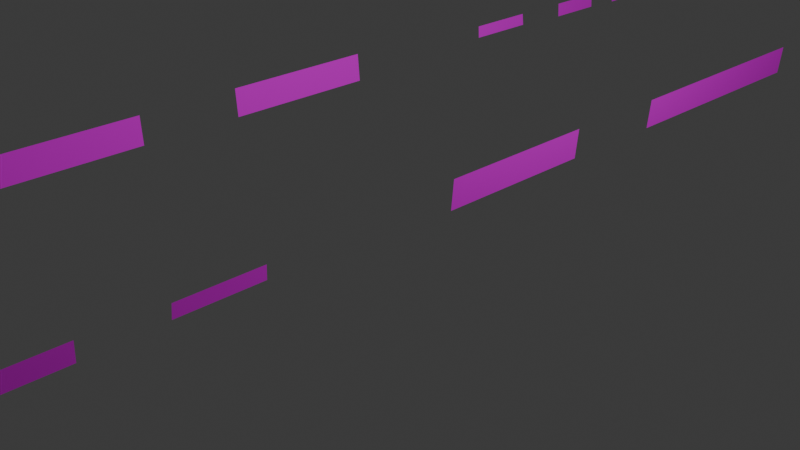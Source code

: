 # Source: decals_rttx_152074.blend  (saved by Blender 4.5.91; exported with 4.5.12 LTS)
import bpy
from mathutils import Matrix  # noqa: F401  (used for matrix-valued properties, if any)

bpy.ops.wm.read_factory_settings(use_empty=True)
scene = bpy.context.scene
scene.name = 'Scene'

# ---- collections
col_collection = bpy.data.collections.new('Collection'); scene.collection.children.link(col_collection)
col_main = bpy.data.collections.new('MAIN'); scene.collection.children.link(col_main)
col_main_300 = bpy.data.collections.new('MAIN_300'); col_main.children.link(col_main_300)
col_main_600 = bpy.data.collections.new('MAIN_600'); col_main.children.link(col_main_600)
col_main_1000 = bpy.data.collections.new('MAIN_1000'); col_main.children.link(col_main_1000)
col_main_1500 = bpy.data.collections.new('MAIN_1500'); col_main.children.link(col_main_1500)
col_scratchpad = bpy.data.collections.new('Scratchpad'); scene.collection.children.link(col_scratchpad)
col_scratchpad_300 = bpy.data.collections.new('Scratchpad_300'); col_scratchpad.children.link(col_scratchpad_300)
col_scratchpad_600 = bpy.data.collections.new('Scratchpad_600'); col_scratchpad.children.link(col_scratchpad_600)
col_scratchpad_1000 = bpy.data.collections.new('Scratchpad_1000'); col_scratchpad.children.link(col_scratchpad_1000)
col_scratchpad_1500 = bpy.data.collections.new('Scratchpad_1500'); col_scratchpad.children.link(col_scratchpad_1500)

# ---- images (referenced by path relative to the original .blend; pixels are not part of the script)
import os
ASSET_DIR = os.environ.get("B2B_ASSET_DIR", "")  # directory of the original .blend (textures are referenced by path, not embedded)
HERE = os.path.dirname(os.path.abspath(__file__))  # packed textures are extracted next to this script under _unpacked/

def load_image(name, relpath, width, height, colorspace="sRGB"):
    """Load a texture the original file referenced (path relative to the .blend, or extracted next to this script)."""
    p = next((c for c in (os.path.join(HERE, relpath), os.path.join(ASSET_DIR, relpath)) if relpath and os.path.exists(c)), "")
    if p:
        img = bpy.data.images.load(p, check_existing=True)
        img.name = name
    else:  # same state as the original file: an image datablock whose file is absent (Cycles renders it pink)
        img = bpy.data.images.new(name, width, height)
        img.source = "FILE"
        img.filepath = "//" + (relpath or name)
    img.colorspace_settings.name = colorspace
    return img
img_decal_dds = load_image('DECAL.dds', 'DECAL.dds', 1024, 1024, 'sRGB')

# ---- materials (node trees are filled in below, after node groups)
mat_decal = bpy.data.materials.new('DECAL')
mat_decal.surface_render_method = 'BLENDED'
mat_decal.blend_method = 'BLEND'
mat_decal.use_backface_culling = True

# ---- material node trees
mat_decal.use_nodes = True; mat_decal.node_tree.nodes.clear()
_N = mat_decal.node_tree.nodes; _L = mat_decal.node_tree.links
n0 = _N.new('ShaderNodeOutputMaterial'); n0.name = 'Material Output'; n0.location = (300, 0)
n1 = _N.new('ShaderNodeBsdfPrincipled'); n1.name = 'Principled BSDF'; n1.location = (0, 0)
n1.inputs[2].default_value = 1.0
n1.inputs[3].default_value = 1.0
n2 = _N.new('ShaderNodeTexImage'); n2.name = 'Image Texture'; n2.location = (-300, 0)
n2.image = img_decal_dds
n3 = _N.new('ShaderNodeUVMap'); n3.name = 'UV Map'; n3.location = (-550, 0)
_L.new(n2.outputs[0], n1.inputs[0])
_L.new(n2.outputs[1], n1.inputs[4])
_L.new(n3.outputs[0], n2.inputs[0])
_L.new(n1.outputs[0], n0.inputs[0])
n0.is_active_output = True

# ---- world
world_world = bpy.data.worlds.new('World'); scene.world = world_world
world_world.use_nodes = True; world_world.node_tree.nodes.clear()
_N = world_world.node_tree.nodes; _L = world_world.node_tree.links
n0 = _N.new('ShaderNodeOutputWorld'); n0.name = 'World Output'; n0.location = (200, 100)
n1 = _N.new('ShaderNodeBackground'); n1.name = 'Background'; n1.location = (-200, 100)
n1.inputs[0].default_value = (0.05088, 0.05088, 0.05088, 1.0)
_L.new(n1.outputs[0], n0.inputs[0])
n0.is_active_output = True
world_world.color = (0.05088, 0.05088, 0.05088)
world_world.sun_shadow_jitter_overblur = 0.0

# ---- cameras
cam_camera = bpy.data.cameras.new('Camera')
cam_camera.clip_end = 100.0
cam_camera.ortho_scale = 7.314

# ---- lights
light_light = bpy.data.lights.new('Light', 'POINT')
light_light.energy = 1000.0
light_light.shadow_soft_size = 0.1

# ---- meshes
me_plane_025 = bpy.data.meshes.new('Plane.025')
me_plane_025.from_pydata([(1.54, -10.66, 0.7501), (1.529, -10.66, 0.6312), (1.54, -9.076, 0.7501), (1.529, -9.076, 0.6312)], [], [(0, 1, 3, 2)])
_uv = me_plane_025.uv_layers.new(name='UVMap')
_uv.uv.foreach_set('vector', [0.5621, 0.4798, 0.5621, 0.3972, 0.7533, 0.3972, 0.7533, 0.4798])
me_plane_025.materials.append(mat_decal)
me_plane_025.update()
me_plane_057 = bpy.data.meshes.new('Plane.057')
me_plane_057.from_pydata([(1.674, -11.41, 0.7987), (1.663, -11.41, 0.6797), (1.674, -9.829, 0.7987), (1.663, -9.829, 0.6797)], [], [(0, 1, 3, 2)])
_uv = me_plane_057.uv_layers.new(name='UVMap')
_uv.uv.foreach_set('vector', [0.5621, 0.4798, 0.5621, 0.3972, 0.7533, 0.3972, 0.7533, 0.4798])
me_plane_057.materials.append(mat_decal)
me_plane_057.update()
me_plane_026 = bpy.data.meshes.new('Plane.026')
me_plane_026.from_pydata([(1.379, -8.212, 1.022), (1.379, -6.238, 1.022), (1.373, -8.212, 0.7932), (1.373, -6.238, 0.7932)], [], [(0, 2, 3, 1)])
_uv = me_plane_026.uv_layers.new(name='UVMap')
_uv.uv.foreach_set('vector', [0.007178, 0.8192, 0.007178, 0.7613, 0.2444, 0.7613, 0.2444, 0.8192])
me_plane_026.materials.append(mat_decal)
me_plane_026.update()
me_plane_051 = bpy.data.meshes.new('Plane.051')
me_plane_051.from_pydata([(1.367, -8.212, 1.022), (1.367, -6.238, 1.022), (1.361, -8.212, 0.7925), (1.361, -6.238, 0.7925)], [], [(0, 2, 3, 1)])
_uv = me_plane_051.uv_layers.new(name='UVMap')
_uv.uv.foreach_set('vector', [0.007178, 0.8163, 0.007178, 0.7584, 0.2444, 0.7584, 0.2444, 0.8163])
me_plane_051.materials.append(mat_decal)
me_plane_051.update()
me_plane_003 = bpy.data.meshes.new('Plane.003')
me_plane_003.from_pydata([(1.542, -6.24, 1.114), (1.542, -5.192, 1.114), (1.527, -6.245, 0.9346), (1.527, -5.185, 0.9346)], [], [(0, 2, 3, 1)])
_uv = me_plane_003.uv_layers.new(name='UVMap')
_uv.uv.foreach_set('vector', [0.5609, 0.583, 0.5609, 0.4981, 0.8087, 0.4981, 0.8087, 0.583])
me_plane_003.materials.append(mat_decal)
me_plane_003.update()
me_plane_054 = bpy.data.meshes.new('Plane.054')
me_plane_054.from_pydata([(1.534, -6.47, 1.114), (1.534, -5.422, 1.114), (1.519, -6.475, 0.9346), (1.519, -5.415, 0.9346)], [], [(0, 2, 3, 1)])
_uv = me_plane_054.uv_layers.new(name='UVMap')
_uv.uv.foreach_set('vector', [0.5609, 0.583, 0.5609, 0.4981, 0.8087, 0.4981, 0.8087, 0.583])
me_plane_054.materials.append(mat_decal)
me_plane_054.update()
me_plane_049 = bpy.data.meshes.new('Plane.049')
me_plane_049.from_pydata([(0.3448, 9.882, 0.464), (0.3448, 10.32, 0.464), (0.3327, 9.884, 0.325), (0.3327, 10.33, 0.325)], [], [(0, 2, 3, 1)])
_uv = me_plane_049.uv_layers.new(name='UVMap')
_uv.uv.foreach_set('vector', [0.9183, 0.5046, 0.9183, 0.4195, 0.9894, 0.4195, 0.9894, 0.5046])
me_plane_049.materials.append(mat_decal)
me_plane_049.update()
me_plane_062 = bpy.data.meshes.new('Plane.062')
me_plane_062.from_pydata([(1.451, -0.4441, 1.302), (1.451, 0.4441, 1.302), (1.446, -0.4441, 0.9988), (1.446, 0.4441, 0.9988)], [], [(0, 2, 3, 1)])
_uv = me_plane_062.uv_layers.new(name='UVMap')
_uv.uv.foreach_set('vector', [0.2979, 0.1927, 0.2979, 0.1166, 0.4942, 0.1166, 0.4942, 0.1927])
me_plane_062.materials.append(mat_decal)
me_plane_062.update()
me_plane_061 = bpy.data.meshes.new('Plane.061')
me_plane_061.from_pydata([(1.451, -0.4441, 1.302), (1.451, 0.4441, 1.302), (1.446, -0.4441, 0.9988), (1.446, 0.4441, 0.9988)], [], [(0, 2, 3, 1)])
_uv = me_plane_061.uv_layers.new(name='UVMap')
_uv.uv.foreach_set('vector', [0.2979, 0.1927, 0.2979, 0.1166, 0.4942, 0.1166, 0.4942, 0.1927])
me_plane_061.materials.append(mat_decal)
me_plane_061.update()
me_plane_029 = bpy.data.meshes.new('Plane.029')
me_plane_029.from_pydata([(1.541, 11.34, 1.179), (1.541, 11.93, 1.179), (1.528, 11.34, 0.914), (1.528, 11.93, 0.914)], [], [(0, 2, 3, 1)])
_uv = me_plane_029.uv_layers.new(name='UVMap')
_uv.uv.foreach_set('vector', [0.7725, 0.4704, 0.7725, 0.3899, 0.8626, 0.3899, 0.8626, 0.4704])
me_plane_029.materials.append(mat_decal)
me_plane_029.update()
me_plane_053 = bpy.data.meshes.new('Plane.053')
me_plane_053.from_pydata([(1.538, 11.34, 1.173), (1.538, 11.93, 1.173), (1.525, 11.34, 0.9083), (1.525, 11.93, 0.9083)], [], [(0, 2, 3, 1)])
_uv = me_plane_053.uv_layers.new(name='UVMap')
_uv.uv.foreach_set('vector', [0.7725, 0.4704, 0.7725, 0.3899, 0.8626, 0.3899, 0.8626, 0.4704])
me_plane_053.materials.append(mat_decal)
me_plane_053.update()
me_plane_030 = bpy.data.meshes.new('Plane.030')
me_plane_030.from_pydata([(1.904, 28.52, 1.921), (1.907, 29.11, 1.921), (1.863, 28.52, 1.555), (1.866, 29.11, 1.554)], [], [(0, 2, 3, 1)])
_uv = me_plane_030.uv_layers.new(name='UVMap')
_uv.uv.foreach_set('vector', [0.5675, 0.3504, 0.5675, 0.3141, 0.5872, 0.3141, 0.5872, 0.3504])
me_plane_030.materials.append(mat_decal)
me_plane_030.update()
me_plane_031 = bpy.data.meshes.new('Plane.031')
me_plane_031.from_pydata([(1.904, 28.52, 1.921), (1.907, 29.11, 1.921), (1.863, 28.52, 1.555), (1.866, 29.11, 1.554)], [], [(0, 2, 3, 1)])
_uv = me_plane_031.uv_layers.new(name='UVMap')
_uv.uv.foreach_set('vector', [0.561, 0.3504, 0.561, 0.3141, 0.5807, 0.3141, 0.5807, 0.3504])
me_plane_031.materials.append(mat_decal)
me_plane_031.update()
me_plane_041 = bpy.data.meshes.new('Plane.041')
me_plane_041.from_pydata([(2.258, 26.46, 2.045), (2.258, 26.97, 2.045), (2.265, 26.46, 1.933), (2.265, 26.97, 1.933)], [], [(0, 2, 3, 1)])
_uv = me_plane_041.uv_layers.new(name='UVMap')
_uv.uv.foreach_set('vector', [0.7829, 0.654, 0.7829, 0.6185, 0.857, 0.6185, 0.857, 0.654])
me_plane_041.materials.append(mat_decal)
me_plane_041.update()
me_plane_056 = bpy.data.meshes.new('Plane.056')
me_plane_056.from_pydata([(2.258, 26.46, 2.045), (2.258, 26.97, 2.045), (2.265, 26.46, 1.933), (2.265, 26.97, 1.933)], [], [(0, 2, 3, 1)])
_uv = me_plane_056.uv_layers.new(name='UVMap')
_uv.uv.foreach_set('vector', [0.7829, 0.654, 0.7829, 0.6185, 0.857, 0.6185, 0.857, 0.654])
me_plane_056.materials.append(mat_decal)
me_plane_056.update()
me_plane_046 = bpy.data.meshes.new('Plane.046')
me_plane_046.from_pydata([(2.038, 6.891, 1.628), (2.038, 7.999, 1.628), (2.03, 6.886, 1.438), (2.03, 8.006, 1.439)], [], [(0, 2, 3, 1)])
_uv = me_plane_046.uv_layers.new(name='UVMap')
_uv.uv.foreach_set('vector', [0.54, 0.7442, 0.54, 0.6881, 0.7605, 0.6881, 0.7605, 0.7442])
me_plane_046.materials.append(mat_decal)
me_plane_046.update()
me_plane_060 = bpy.data.meshes.new('Plane.060')
me_plane_060.from_pydata([(2.029, 6.876, 1.628), (2.029, 7.984, 1.628), (2.022, 6.871, 1.437), (2.021, 7.991, 1.438)], [], [(0, 2, 3, 1)])
_uv = me_plane_060.uv_layers.new(name='UVMap')
_uv.uv.foreach_set('vector', [0.54, 0.7442, 0.54, 0.6881, 0.7605, 0.6881, 0.7605, 0.7442])
me_plane_060.materials.append(mat_decal)
me_plane_060.update()
me_plane_032 = bpy.data.meshes.new('Plane.032')
me_plane_032.from_pydata([(2.038, -4.908, 1.628), (2.038, -3.8, 1.628), (2.03, -4.914, 1.438), (2.03, -3.793, 1.439), (2.038, -4.908, 1.628), (2.038, -3.8, 1.628), (2.03, -4.914, 1.438), (2.03, -3.793, 1.439), (2.038, -4.908, 1.628), (2.038, -3.8, 1.628), (2.03, -4.914, 1.438), (2.03, -3.793, 1.439)], [], [(0, 2, 3, 1), (4, 6, 7, 5), (8, 10, 11, 9)])
_uv = me_plane_032.uv_layers.new(name='UVMap')
_uv.uv.foreach_set('vector', [0.54, 0.6673, 0.54, 0.6112, 0.7605, 0.6112, 0.7605, 0.6673, 0.54, 0.6673, 0.54, 0.6112, 0.7605, 0.6112, 0.7605, 0.6673, 0.54, 0.6673, 0.54, 0.6112, 0.7605, 0.6112, 0.7605, 0.6673])
me_plane_032.materials.append(mat_decal)
me_plane_032.update()
me_plane_055 = bpy.data.meshes.new('Plane.055')
me_plane_055.from_pydata([(2.029, -4.908, 1.628), (2.029, -3.8, 1.628), (2.022, -4.914, 1.437), (2.021, -3.793, 1.438), (2.029, -4.908, 1.628), (2.029, -3.8, 1.628), (2.022, -4.914, 1.437), (2.021, -3.793, 1.438), (2.029, -4.908, 1.628), (2.029, -3.8, 1.628), (2.022, -4.914, 1.437), (2.021, -3.793, 1.438)], [], [(0, 2, 3, 1), (4, 6, 7, 5), (8, 10, 11, 9)])
_uv = me_plane_055.uv_layers.new(name='UVMap')
_uv.uv.foreach_set('vector', [0.54, 0.6673, 0.54, 0.6112, 0.7605, 0.6112, 0.7605, 0.6673, 0.54, 0.6673, 0.54, 0.6112, 0.7605, 0.6112, 0.7605, 0.6673, 0.54, 0.6673, 0.54, 0.6112, 0.7605, 0.6112, 0.7605, 0.6673])
me_plane_055.materials.append(mat_decal)
me_plane_055.update()
me_plane_028 = bpy.data.meshes.new('Plane.028')
me_plane_028.from_pydata([(1.541, 10.6, 1.047), (1.541, 11.04, 1.047), (1.528, 10.6, 0.9077), (1.528, 11.04, 0.9077)], [], [(0, 2, 3, 1)])
_uv = me_plane_028.uv_layers.new(name='UVMap')
_uv.uv.foreach_set('vector', [0.8816, 0.6799, 0.8816, 0.6073, 0.9896, 0.6073, 0.9896, 0.6799])
me_plane_028.materials.append(mat_decal)
me_plane_028.update()
me_plane_052 = bpy.data.meshes.new('Plane.052')
me_plane_052.from_pydata([(1.529, 10.6, 1.047), (1.529, 11.04, 1.047), (1.516, 10.6, 0.9077), (1.516, 11.04, 0.9077)], [], [(0, 2, 3, 1)])
_uv = me_plane_052.uv_layers.new(name='UVMap')
_uv.uv.foreach_set('vector', [0.8816, 0.6799, 0.8816, 0.6073, 0.9896, 0.6073, 0.9896, 0.6799])
me_plane_052.materials.append(mat_decal)
me_plane_052.update()
me_plane_024 = bpy.data.meshes.new('Plane.024')
me_plane_024.from_pydata([(1.457, 2.584, 1.303), (1.457, 3.472, 1.303), (1.453, 2.584, 0.9993), (1.453, 3.472, 0.9993)], [], [(0, 2, 3, 1)])
_uv = me_plane_024.uv_layers.new(name='UVMap')
_uv.uv.foreach_set('vector', [0.266, 0.4253, 0.266, 0.3492, 0.5261, 0.3492, 0.5261, 0.4253])
me_plane_024.materials.append(mat_decal)
me_plane_024.update()
me_plane_050 = bpy.data.meshes.new('Plane.050')
me_plane_050.from_pydata([(1.451, 2.679, 1.302), (1.451, 3.567, 1.302), (1.446, 2.679, 0.9988), (1.446, 3.567, 0.9988)], [], [(0, 2, 3, 1)])
_uv = me_plane_050.uv_layers.new(name='UVMap')
_uv.uv.foreach_set('vector', [0.266, 0.4253, 0.266, 0.3492, 0.5261, 0.3492, 0.5261, 0.4253])
me_plane_050.materials.append(mat_decal)
me_plane_050.update()
me_plane_027 = bpy.data.meshes.new('Plane.027')
me_plane_027.from_pydata([(1.457, 1.049, 1.303), (1.457, 2.398, 1.303), (1.453, 1.049, 0.9993), (1.453, 2.398, 0.9993)], [], [(0, 2, 3, 1)])
_uv = me_plane_027.uv_layers.new(name='UVMap')
_uv.uv.foreach_set('vector', [0.2635, 0.4962, 0.2635, 0.4367, 0.5218, 0.4367, 0.5218, 0.4962])
me_plane_027.materials.append(mat_decal)
me_plane_027.update()
me_plane_048 = bpy.data.meshes.new('Plane.048')
me_plane_048.from_pydata([(-1.541, -1.933, 1.194), (-1.541, -4.441, 1.194), (-1.515, -1.933, 0.8912), (-1.515, -4.441, 0.8912)], [], [(0, 2, 3, 1)])
_uv = me_plane_048.uv_layers.new(name='UVMap')
_uv.uv.foreach_set('vector', [0.2602, 0.4963, 0.2602, 0.4357, 0.5217, 0.4357, 0.5217, 0.4963])
me_plane_048.materials.append(mat_decal)
me_plane_048.update()
me_plane_045 = bpy.data.meshes.new('Plane.045')
me_plane_045.from_pydata([(1.537, -23.03, 0.6882), (1.532, -23.03, 0.6234), (1.537, -22.17, 0.6882), (1.532, -22.17, 0.6234)], [], [(0, 1, 3, 2)])
_uv = me_plane_045.uv_layers.new(name='UVMap')
_uv.uv.foreach_set('vector', [0.8793, 0.677, 0.8793, 0.6153, 0.9905, 0.6153, 0.9905, 0.677])
me_plane_045.materials.append(mat_decal)
me_plane_045.update()
me_plane_059 = bpy.data.meshes.new('Plane.059')
me_plane_059.from_pydata([(1.536, -23.03, 0.6882), (1.53, -23.03, 0.6234), (1.536, -22.17, 0.6882), (1.53, -22.17, 0.6234)], [], [(0, 1, 3, 2)])
_uv = me_plane_059.uv_layers.new(name='UVMap')
_uv.uv.foreach_set('vector', [0.8793, 0.677, 0.8793, 0.6153, 0.9905, 0.6153, 0.9905, 0.677])
me_plane_059.materials.append(mat_decal)
me_plane_059.update()
me_plane_033 = bpy.data.meshes.new('Plane.033')
me_plane_033.from_pydata([(1.536, -19.57, 0.7787), (1.53, -19.57, 0.7139), (1.536, -18.7, 0.7787), (1.53, -18.7, 0.7139)], [], [(0, 1, 3, 2)])
_uv = me_plane_033.uv_layers.new(name='UVMap')
_uv.uv.foreach_set('vector', [0.7707, 0.7469, 0.7707, 0.6958, 0.8627, 0.6958, 0.8627, 0.7469])
me_plane_033.materials.append(mat_decal)
me_plane_033.update()
me_plane_034 = bpy.data.meshes.new('Plane.034')
me_plane_034.from_pydata([(1.536, -19.57, 0.7787), (1.53, -19.57, 0.7139), (1.536, -18.7, 0.7787), (1.53, -18.7, 0.7139)], [], [(0, 1, 3, 2)])
_uv = me_plane_034.uv_layers.new(name='UVMap')
_uv.uv.foreach_set('vector', [0.7707, 0.7469, 0.7707, 0.6958, 0.8627, 0.6958, 0.8627, 0.7469])
me_plane_034.materials.append(mat_decal)
me_plane_034.update()

# ---- objects
ob_light = bpy.data.objects.new('Light', light_light)
ob_camera = bpy.data.objects.new('Camera', cam_camera)
ob_decal_ld_built = bpy.data.objects.new('Decal.lD.Built', me_plane_025)
ob_decal_ld_built_001 = bpy.data.objects.new('Decal.lD.Built.001', me_plane_057)
ob_decal_reportingmark = bpy.data.objects.new('decal.reportingmark', me_plane_026)
ob_decal_reportingmark_001 = bpy.data.objects.new('decal.reportingmark.001', me_plane_051)
ob_decal_capy = bpy.data.objects.new('decal,Capy', me_plane_003)
ob_decal_capy_001 = bpy.data.objects.new('decal,Capy.001', me_plane_054)
ob_decals_builder = bpy.data.objects.new('decals.Builder', me_plane_049)
ob_decals_centraltraiiertrain = bpy.data.objects.new('decals.CentralTraiiertrain', me_plane_062)
ob_decals_centraltraiiertrain_002 = bpy.data.objects.new('decals.CentralTraiiertrain.002', me_plane_061)
ob_decals_cots = bpy.data.objects.new('decals.cots', me_plane_029)
ob_decals_cots_001 = bpy.data.objects.new('decals.cots.001', me_plane_053)
ob_decals_cots_002 = bpy.data.objects.new('decals.cots.002', me_plane_030)
ob_decals_cots_003 = bpy.data.objects.new('decals.cots.003', me_plane_031)
ob_decals_f89f = bpy.data.objects.new('decals.f89f', me_plane_041)
ob_decals_f89f_001 = bpy.data.objects.new('decals.f89f.001', me_plane_056)
ob_decals_lesee = bpy.data.objects.new('decals.lesee', me_plane_046)
ob_decals_lesee_001 = bpy.data.objects.new('decals.lesee.001', me_plane_060)
ob_decals_restricted = bpy.data.objects.new('decals.restricted', me_plane_032)
ob_decals_restricted_001 = bpy.data.objects.new('decals.restricted.001', me_plane_055)
ob_decals_shoe2 = bpy.data.objects.new('decals.shoe2', me_plane_028)
ob_decals_shoe2_001 = bpy.data.objects.new('decals.shoe2.001', me_plane_052)
ob_decals_traiiertrain = bpy.data.objects.new('decals.Traiiertrain', me_plane_024)
ob_decals_traiiertrain_001 = bpy.data.objects.new('decals.Traiiertrain.001', me_plane_050)
ob_decals_twin45 = bpy.data.objects.new('decals.Twin45', me_plane_027)
ob_decals_twin45_001 = bpy.data.objects.new('decals.Twin45.001', me_plane_048)
ob_decalshoes = bpy.data.objects.new('DecalShoes', me_plane_045)
ob_decalshoes_001 = bpy.data.objects.new('DecalShoes.001', me_plane_059)
ob_decalshoes_002 = bpy.data.objects.new('DecalShoes.002', me_plane_033)
ob_decalshoes_003 = bpy.data.objects.new('DecalShoes.003', me_plane_034)

# ---- transforms, parenting, visibility, modifiers, constraints
ob_light.location = (4.076, 1.005, 5.904)
ob_light.rotation_euler = (0.6503, 0.05522, 1.866)
ob_light.lock_rotations_4d = False
ob_light.empty_display_type = 'ARROWS'
ob_light.color = (0.0, 0.0, 0.0, 0.0)
ob_light.lineart.crease_threshold = 0.0
ob_camera.location = (7.359, -6.926, 4.958)
ob_camera.rotation_euler = (1.109, 0.0, 0.8149)
ob_camera.lock_rotations_4d = False
ob_camera.empty_display_type = 'ARROWS'
ob_camera.color = (0.0, 0.0, 0.0, 0.0)
ob_camera.display_type = 'WIRE'
ob_camera.lineart.crease_threshold = 0.0
ob_decal_ld_built.location = (1.192e-07, -4.768e-07, 0.0)
ob_decal_ld_built.scale = (1.0, 0.4747, 1.513)
ob_decal_ld_built_001.location = (1.192e-07, 4.768e-07, 1.192e-07)
ob_decal_ld_built_001.rotation_euler = (0.0, -0.0, 3.142)
ob_decal_ld_built_001.scale = (0.9187, 0.4361, 1.39)
ob_decal_reportingmark.location = (-1.192e-07, 0.0, 1.192e-07)
ob_decal_reportingmark.rotation_euler = (0.0, 0.06815, 0.0)
ob_decal_reportingmark.scale = (1.061, 1.06, 1.261)
ob_decal_reportingmark.visible_diffuse = False
ob_decal_reportingmark.visible_glossy = False
ob_decal_reportingmark.visible_shadow = False
_m = ob_decal_reportingmark.modifiers.new('Shrinkwrap', 'SHRINKWRAP')
_m.offset = 0.01
ob_decal_reportingmark_001.location = (1.192e-07, 0.0, -1.192e-07)
ob_decal_reportingmark_001.rotation_euler = (0.0, 0.06815, 3.142)
ob_decal_reportingmark_001.scale = (1.061, 1.06, 1.261)
ob_decal_reportingmark_001.visible_diffuse = False
ob_decal_reportingmark_001.visible_glossy = False
ob_decal_reportingmark_001.visible_shadow = False
_m = ob_decal_reportingmark_001.modifiers.new('Shrinkwrap', 'SHRINKWRAP')
_m.offset = 0.01
ob_decal_capy.location = (0.0, 0.0, 0.0)
ob_decal_capy.visible_diffuse = False
ob_decal_capy.visible_glossy = False
ob_decal_capy.visible_shadow = False
ob_decal_capy_001.location = (0.0, 0.0, 0.0)
ob_decal_capy_001.rotation_euler = (0.0, -0.0, 3.142)
ob_decal_capy_001.visible_diffuse = False
ob_decal_capy_001.visible_glossy = False
ob_decal_capy_001.visible_shadow = False
ob_decals_builder.location = (-2.98e-08, 0.0, -5.96e-08)
ob_decals_builder.scale = (1.0, 0.8397, 1.75)
ob_decals_builder.visible_diffuse = False
ob_decals_builder.visible_glossy = False
ob_decals_builder.visible_shadow = False
_m = ob_decals_builder.modifiers.new('Shrinkwrap', 'SHRINKWRAP')
_m.wrap_method = 'PROJECT'
_m.offset = 0.01
ob_decals_centraltraiiertrain.location = (1.192e-07, 1.188e-14, -1.192e-07)
ob_decals_centraltraiiertrain.rotation_euler = (0.0, 0.07263, 3.142)
ob_decals_centraltraiiertrain.scale = (1.0, 1.859, 1.0)
ob_decals_centraltraiiertrain.visible_diffuse = False
ob_decals_centraltraiiertrain.visible_glossy = False
ob_decals_centraltraiiertrain.visible_shadow = False
ob_decals_centraltraiiertrain_002.location = (-1.192e-07, 0.0, 0.0)
ob_decals_centraltraiiertrain_002.rotation_euler = (0.0, 0.07263, 0.0)
ob_decals_centraltraiiertrain_002.scale = (1.0, 1.859, 1.0)
ob_decals_centraltraiiertrain_002.visible_diffuse = False
ob_decals_centraltraiiertrain_002.visible_glossy = False
ob_decals_centraltraiiertrain_002.visible_shadow = False
ob_decals_cots.location = (0.0, 0.0, 0.0)
ob_decals_cots.visible_diffuse = False
ob_decals_cots.visible_glossy = False
ob_decals_cots.visible_shadow = False
ob_decals_cots_001.location = (0.0, 0.0, 0.0)
ob_decals_cots_001.rotation_euler = (0.0, -0.0, 3.142)
ob_decals_cots_001.visible_diffuse = False
ob_decals_cots_001.visible_glossy = False
ob_decals_cots_001.visible_shadow = False
ob_decals_cots_002.location = (1.192e-07, 1.907e-06, -1.192e-07)
ob_decals_cots_002.rotation_euler = (-0.0006932, -0.06168, 9.436)
ob_decals_cots_002.scale = (0.9163, 0.4263, 0.5485)
ob_decals_cots_002.visible_diffuse = False
ob_decals_cots_002.visible_glossy = False
ob_decals_cots_002.visible_shadow = False
ob_decals_cots_003.location = (-1.192e-07, -1.907e-06, -1.192e-07)
ob_decals_cots_003.rotation_euler = (-0.0006932, -0.06168, 12.58)
ob_decals_cots_003.scale = (0.9163, 0.4263, 0.5485)
ob_decals_cots_003.visible_diffuse = False
ob_decals_cots_003.visible_glossy = False
ob_decals_cots_003.visible_shadow = False
ob_decals_f89f.location = (0.0, 9.537e-07, 0.0)
ob_decals_f89f.rotation_euler = (0.0, 0.07716, 0.0)
ob_decals_f89f.scale = (0.6372, 0.4957, 0.6372)
ob_decals_f89f.visible_diffuse = False
ob_decals_f89f.visible_glossy = False
ob_decals_f89f.visible_shadow = False
ob_decals_f89f_001.location = (1.192e-07, -9.537e-07, 0.0)
ob_decals_f89f_001.rotation_euler = (0.0, 0.07716, 3.142)
ob_decals_f89f_001.scale = (0.6372, 0.4957, 0.6372)
ob_decals_f89f_001.visible_diffuse = False
ob_decals_f89f_001.visible_glossy = False
ob_decals_f89f_001.visible_shadow = False
ob_decals_lesee.location = (0.0, -4.768e-07, 1.192e-07)
ob_decals_lesee.rotation_euler = (0.0, 0.04815, 0.0)
ob_decals_lesee.scale = (0.7289, 0.7289, 0.7289)
ob_decals_lesee.visible_diffuse = False
ob_decals_lesee.visible_glossy = False
ob_decals_lesee.visible_shadow = False
ob_decals_lesee_001.location = (0.0, 4.768e-07, 0.0)
ob_decals_lesee_001.rotation_euler = (0.0, 0.04815, 3.142)
ob_decals_lesee_001.scale = (0.7289, 0.7289, 0.7289)
ob_decals_lesee_001.visible_diffuse = False
ob_decals_lesee_001.visible_glossy = False
ob_decals_lesee_001.visible_shadow = False
ob_decals_restricted.location = (0.0, 2.384e-07, 1.192e-07)
ob_decals_restricted.rotation_euler = (0.0, 0.04815, 0.0)
ob_decals_restricted.scale = (0.7289, 0.7289, 0.7289)
ob_decals_restricted.visible_diffuse = False
ob_decals_restricted.visible_glossy = False
ob_decals_restricted.visible_shadow = False
ob_decals_restricted_001.location = (2.384e-07, 0.0, 0.0)
ob_decals_restricted_001.rotation_euler = (0.0, 0.04815, 3.142)
ob_decals_restricted_001.scale = (0.7289, 0.7289, 0.7289)
ob_decals_restricted_001.visible_diffuse = False
ob_decals_restricted_001.visible_glossy = False
ob_decals_restricted_001.visible_shadow = False
ob_decals_shoe2.location = (0.0, 0.0, 0.0)
ob_decals_shoe2.visible_diffuse = False
ob_decals_shoe2.visible_glossy = False
ob_decals_shoe2.visible_shadow = False
ob_decals_shoe2_001.location = (0.0, 0.0, 0.0)
ob_decals_shoe2_001.rotation_euler = (0.0, -0.0, 3.142)
ob_decals_shoe2_001.visible_diffuse = False
ob_decals_shoe2_001.visible_glossy = False
ob_decals_shoe2_001.visible_shadow = False
ob_decals_traiiertrain.location = (1.192e-07, 4.768e-07, 0.0)
ob_decals_traiiertrain.rotation_euler = (0.0, 0.07263, 0.0)
ob_decals_traiiertrain.scale = (1.0, 2.322, 1.0)
ob_decals_traiiertrain.visible_diffuse = False
ob_decals_traiiertrain.visible_glossy = False
ob_decals_traiiertrain.visible_shadow = False
ob_decals_traiiertrain_001.location = (1.192e-07, 0.0, -1.192e-07)
ob_decals_traiiertrain_001.rotation_euler = (0.0, 0.07263, 3.142)
ob_decals_traiiertrain_001.scale = (1.0, 2.252, 1.0)
ob_decals_traiiertrain_001.visible_diffuse = False
ob_decals_traiiertrain_001.visible_glossy = False
ob_decals_traiiertrain_001.visible_shadow = False
ob_decals_twin45.location = (0.0, 0.0, 0.0)
ob_decals_twin45.rotation_euler = (0.0, 0.07263, 0.0)
ob_decals_twin45.scale = (1.0, 1.859, 1.0)
ob_decals_twin45.visible_diffuse = False
ob_decals_twin45.visible_glossy = False
ob_decals_twin45.visible_shadow = False
ob_decals_twin45_001.location = (0.0, 0.0, 0.0)
ob_decals_twin45_001.visible_diffuse = False
ob_decals_twin45_001.visible_glossy = False
ob_decals_twin45_001.visible_shadow = False
ob_decalshoes.location = (-1.192e-07, 0.0, 0.0)
ob_decalshoes.scale = (1.0, 0.4747, 1.435)
ob_decalshoes_001.location = (1.192e-07, 9.537e-07, 0.0)
ob_decalshoes_001.rotation_euler = (0.0, -0.0, 3.142)
ob_decalshoes_001.scale = (1.0, 0.4747, 1.435)
ob_decalshoes_002.location = (0.0, 3.388e-21, 0.0)
ob_decalshoes_002.rotation_euler = (0.0, -0.0, 3.142)
ob_decalshoes_002.scale = (1.0, 0.4747, 1.435)
ob_decalshoes_003.location = (0.0, 6.776e-21, 0.0)
ob_decalshoes_003.rotation_euler = (0.0, -0.0, 6.283)
ob_decalshoes_003.scale = (1.0, 0.4747, 1.435)

# ---- collection membership
col_collection.objects.link(ob_light)
col_collection.objects.link(ob_camera)
col_main_300.objects.link(ob_decal_ld_built)
col_main_300.objects.link(ob_decal_ld_built_001)
col_main_300.objects.link(ob_decal_reportingmark)
col_main_300.objects.link(ob_decal_reportingmark_001)
col_main_300.objects.link(ob_decal_capy)
col_main_300.objects.link(ob_decal_capy_001)
col_main_300.objects.link(ob_decals_builder)
col_main_300.objects.link(ob_decals_centraltraiiertrain)
col_main_300.objects.link(ob_decals_centraltraiiertrain_002)
col_main_300.objects.link(ob_decals_cots)
col_main_300.objects.link(ob_decals_cots_001)
col_main_300.objects.link(ob_decals_cots_002)
col_main_300.objects.link(ob_decals_cots_003)
col_main_300.objects.link(ob_decals_f89f)
col_main_300.objects.link(ob_decals_f89f_001)
col_main_300.objects.link(ob_decals_lesee)
col_main_300.objects.link(ob_decals_lesee_001)
col_main_300.objects.link(ob_decals_restricted)
col_main_300.objects.link(ob_decals_restricted_001)
col_main_300.objects.link(ob_decals_shoe2)
col_main_300.objects.link(ob_decals_shoe2_001)
col_main_300.objects.link(ob_decals_traiiertrain)
col_main_300.objects.link(ob_decals_traiiertrain_001)
col_main_300.objects.link(ob_decals_twin45)
col_main_300.objects.link(ob_decals_twin45_001)
col_main_300.objects.link(ob_decalshoes)
col_main_300.objects.link(ob_decalshoes_001)
col_main_300.objects.link(ob_decalshoes_002)
col_main_300.objects.link(ob_decalshoes_003)

# ---- scene / render settings (as saved in the file)
scene.camera = ob_camera
scene.frame_start = 1; scene.frame_end = 250; scene.frame_set(1)
scene.render.engine = 'BLENDER_EEVEE_NEXT'
bpy.context.view_layer.update()
